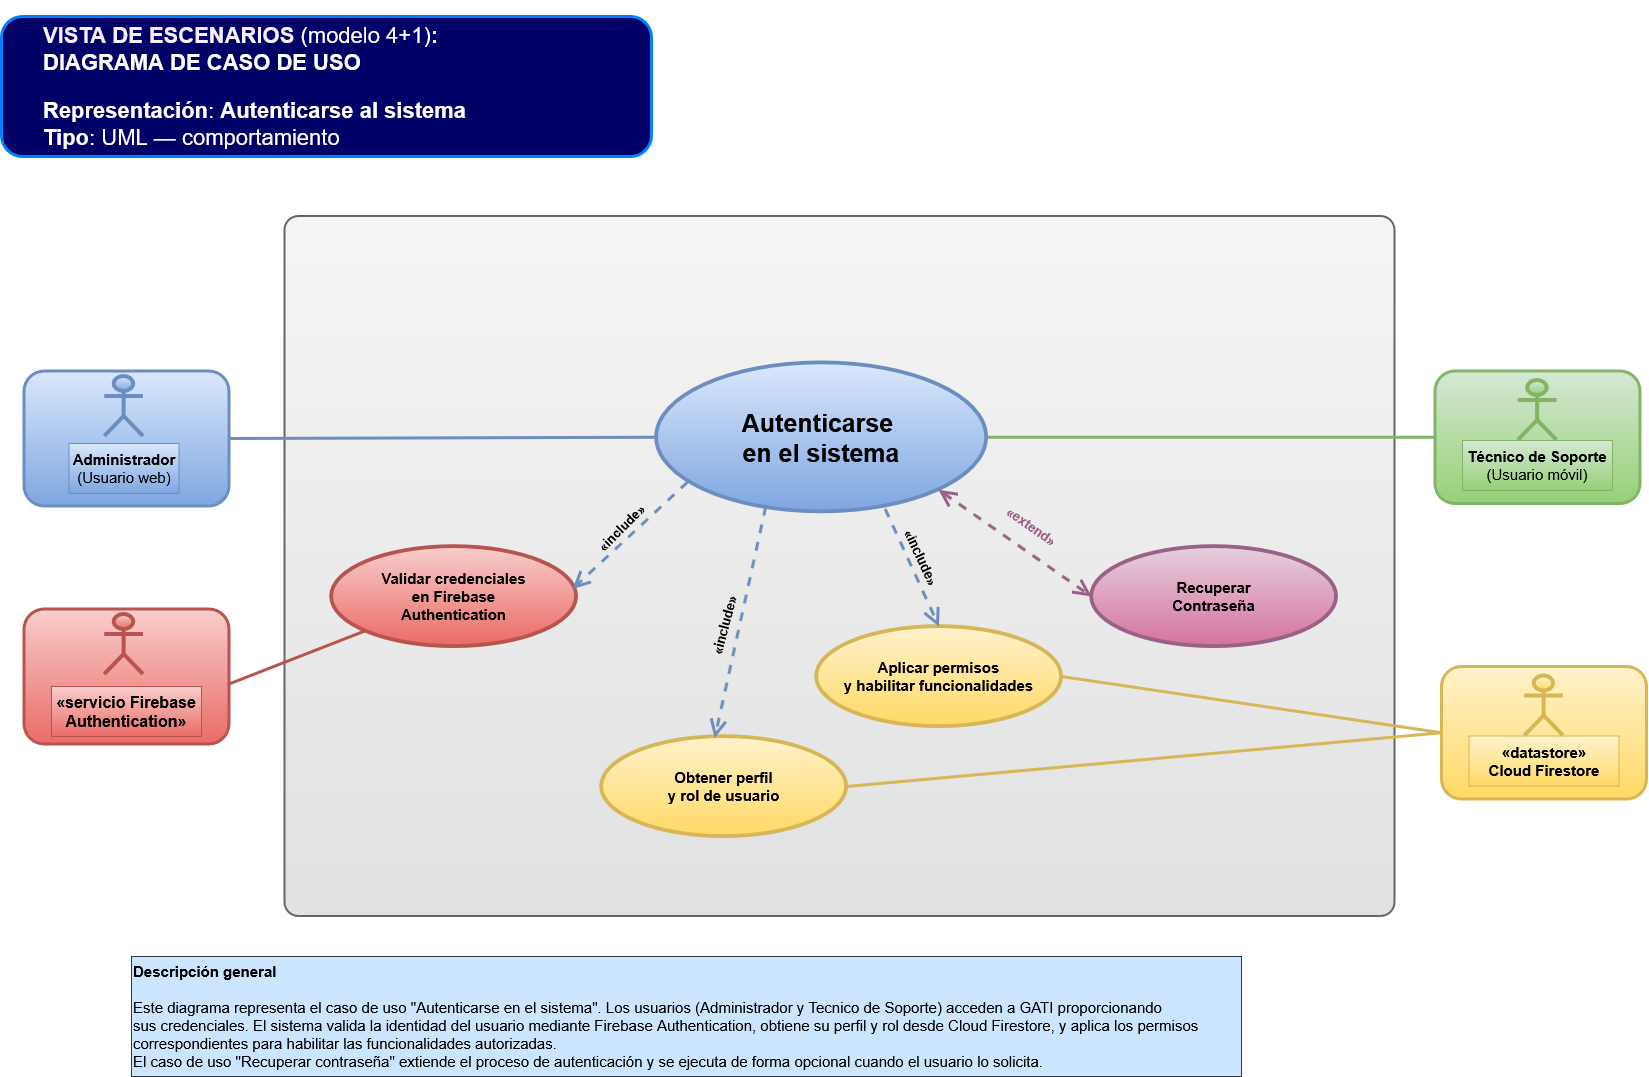

The diagram above was exported from draw.io. Its source (the exported page's mxGraphModel, read from the mxfile embedded in the PNG):
<mxGraphModel dx="990" dy="535" grid="1" gridSize="10" guides="1" tooltips="1" connect="1" arrows="1" fold="1" page="1" pageScale="1" pageWidth="1700" pageHeight="1120" math="0" shadow="0">
  <root>
    <mxCell id="0" />
    <mxCell id="1" parent="0" />
    <mxCell id="boundary" parent="1" style="rounded=1;arcSize=2;html=1;strokeWidth=2;strokeColor=#666666;fillColor=#f5f5f5;gradientColor=#E1E1E1;" value="" vertex="1">
      <mxGeometry height="700" width="1110" x="313.5" y="220" as="geometry" />
    </mxCell>
    <mxCell id="PGKvegoI3Qi9ggqv8-qj-12" edge="1" parent="1" source="admin" style="edgeStyle=none;shape=connector;rounded=0;orthogonalLoop=1;jettySize=auto;html=1;exitX=1;exitY=0.5;exitDx=0;exitDy=0;entryX=0;entryY=0.5;entryDx=0;entryDy=0;strokeColor=#6C8EBF;strokeWidth=3;align=center;verticalAlign=bottom;fontFamily=Helvetica;fontSize=11;fontColor=default;labelBackgroundColor=none;endArrow=none;endFill=0;endSize=12;fillColor=#cce5ff;" target="auth">
      <mxGeometry relative="1" as="geometry" />
    </mxCell>
    <mxCell id="admin" parent="1" style="rounded=1;html=1;whiteSpace=wrap;strokeWidth=3;strokeColor=#6c8ebf;fillColor=#dae8fc;fontSize=16;fontStyle=1;gradientColor=#7ea6e0;" value="" vertex="1">
      <mxGeometry height="135" width="205" x="52.5" y="374.5" as="geometry" />
    </mxCell>
    <mxCell id="PGKvegoI3Qi9ggqv8-qj-13" edge="1" parent="1" source="tech" style="edgeStyle=none;shape=connector;rounded=0;orthogonalLoop=1;jettySize=auto;html=1;exitX=0;exitY=0.5;exitDx=0;exitDy=0;entryX=1;entryY=0.5;entryDx=0;entryDy=0;strokeColor=#82b366;strokeWidth=3;align=center;verticalAlign=bottom;fontFamily=Helvetica;fontSize=11;fontColor=default;labelBackgroundColor=none;endArrow=none;endFill=0;endSize=12;fillColor=#d5e8d4;gradientColor=#97d077;" target="auth">
      <mxGeometry relative="1" as="geometry" />
    </mxCell>
    <mxCell id="tech" parent="1" style="rounded=1;html=1;whiteSpace=wrap;strokeWidth=3;strokeColor=#82b366;fillColor=#d5e8d4;fontSize=16;fontStyle=1;gradientColor=#97d077;" value="" vertex="1">
      <mxGeometry height="132.5" width="205" x="1463.5" y="374.5" as="geometry" />
    </mxCell>
    <mxCell id="PGKvegoI3Qi9ggqv8-qj-29" edge="1" parent="1" style="edgeStyle=none;shape=connector;rounded=0;orthogonalLoop=1;jettySize=auto;html=1;exitX=1;exitY=0.5;exitDx=0;exitDy=0;strokeColor=#b85450;strokeWidth=3;align=center;verticalAlign=bottom;fontFamily=Helvetica;fontSize=11;fontColor=default;labelBackgroundColor=none;endArrow=none;endFill=0;endSize=12;fillColor=#f8cecc;gradientColor=#ea6b66;" target="oc">
      <mxGeometry relative="1" as="geometry">
        <mxPoint x="257.5" y="687.5" as="sourcePoint" />
      </mxGeometry>
    </mxCell>
    <mxCell id="auth" parent="1" style="ellipse;html=1;whiteSpace=wrap;strokeWidth=3.8;fontSize=15;fontStyle=1;strokeColor=#6c8ebf;fillColor=#dae8fc;gradientColor=#7ea6e0;" value="&lt;div&gt;&lt;font style=&quot;font-size: 25px;&quot;&gt;Autenticarse&amp;nbsp;&lt;/font&gt;&lt;/div&gt;&lt;div&gt;&lt;font style=&quot;font-size: 25px;&quot;&gt;en el sistema&lt;/font&gt;&lt;/div&gt;" vertex="1">
      <mxGeometry height="149" width="330" x="685" y="366.25" as="geometry" />
    </mxCell>
    <mxCell id="assign" parent="1" style="ellipse;html=1;whiteSpace=wrap;strokeWidth=3.8;fontSize=15;fontStyle=1;strokeColor=#d6b656;fillColor=#fff2cc;align=center;verticalAlign=middle;fontFamily=Helvetica;gradientColor=#ffd966;" value="&lt;div&gt;Aplicar permisos&lt;/div&gt;&lt;div&gt;y habilitar funcionalidades&lt;/div&gt;" vertex="1">
      <mxGeometry height="100" width="245" x="845" y="630" as="geometry" />
    </mxCell>
    <mxCell id="act" parent="1" style="ellipse;html=1;whiteSpace=wrap;strokeWidth=3.8;fontSize=15;fontStyle=1;strokeColor=#996185;fillColor=#e6d0de;align=center;verticalAlign=middle;fontFamily=Helvetica;gradientColor=#d5739d;" value="&lt;div&gt;Recuperar&lt;/div&gt;&lt;div&gt;Contraseña&lt;/div&gt;" vertex="1">
      <mxGeometry height="100" width="245" x="1120" y="550" as="geometry" />
    </mxCell>
    <mxCell id="inventory" parent="1" style="ellipse;html=1;whiteSpace=wrap;strokeWidth=3.8;fontSize=15;fontStyle=1;strokeColor=#d6b656;fillColor=#fff2cc;align=center;verticalAlign=middle;fontFamily=Helvetica;gradientColor=#ffd966;" value="&lt;div&gt;Obtener perfil&lt;/div&gt;&lt;div&gt;y rol de usuario&lt;/div&gt;" vertex="1">
      <mxGeometry height="100" width="245" x="630" y="740" as="geometry" />
    </mxCell>
    <mxCell id="oc" parent="1" style="ellipse;html=1;whiteSpace=wrap;strokeWidth=3.8;fontSize=15;fontStyle=1;strokeColor=#b85450;fillColor=#f8cecc;align=center;verticalAlign=middle;fontFamily=Helvetica;gradientColor=#ea6b66;" value="&lt;div&gt;Validar credenciales&lt;/div&gt;&lt;div&gt;en Firebase&lt;/div&gt;&lt;div&gt;Authentication&lt;/div&gt;" vertex="1">
      <mxGeometry height="100" width="245" x="360" y="550" as="geometry" />
    </mxCell>
    <mxCell id="Vt19OvF6LVM7k0zxgNp5-1" parent="1" style="text;whiteSpace=wrap;html=1;align=center;fontSize=15;fillColor=#dae8fc;gradientColor=#7ea6e0;strokeColor=#6c8ebf;" value="&lt;b&gt;Administrador&lt;/b&gt;&lt;br&gt;(Usuario web)" vertex="1">
      <mxGeometry height="50" width="110" x="97.5" y="447" as="geometry" />
    </mxCell>
    <mxCell id="Vt19OvF6LVM7k0zxgNp5-2" parent="1" style="text;whiteSpace=wrap;html=1;fontSize=15;align=center;fillColor=#d5e8d4;gradientColor=#97d077;strokeColor=#82b366;" value="&lt;b&gt;Técnico de Soporte&lt;/b&gt;&lt;br&gt;(Usuario móvil)" vertex="1">
      <mxGeometry height="50" width="150" x="1491" y="444" as="geometry" />
    </mxCell>
    <mxCell id="Vt19OvF6LVM7k0zxgNp5-3" parent="1" style="shape=umlActor;verticalLabelPosition=bottom;verticalAlign=top;html=1;strokeColor=#6c8ebf;fillColor=#dae8fc;strokeWidth=4;gradientColor=#7ea6e0;" value="" vertex="1">
      <mxGeometry height="60" width="38.75" x="133.13" y="380" as="geometry" />
    </mxCell>
    <mxCell id="gaQGtBsvk6xe881UB-P3-2" parent="1" style="shape=umlActor;verticalLabelPosition=bottom;verticalAlign=top;html=1;strokeColor=#82b366;fillColor=#d5e8d4;strokeWidth=4;align=center;fontFamily=Helvetica;fontSize=12;gradientColor=#97d077;" value="" vertex="1">
      <mxGeometry height="60" width="38.75" x="1546.6299999999999" y="384" as="geometry" />
    </mxCell>
    <mxCell id="PGKvegoI3Qi9ggqv8-qj-1" parent="1" style="text;html=1;align=left;verticalAlign=middle;whiteSpace=wrap;fontSize=22;fontStyle=1;fontColor=#17365D;rounded=1;roundedPerimeter=1;strokeColor=light-dark(#0080ff, #5c79a3);strokeWidth=3;fillColor=#000066;" value="&lt;blockquote&gt;&lt;div&gt;&lt;span style=&quot;color: rgb(247, 238, 252);&quot;&gt;VISTA DE ESCENARIOS&amp;nbsp;&lt;/span&gt;&lt;span style=&quot;color: rgb(255, 255, 255); font-weight: normal;&quot;&gt;(modelo 4+1)&lt;/span&gt;&lt;span style=&quot;color: rgb(247, 238, 252);&quot;&gt;:&lt;/span&gt;&lt;/div&gt;&lt;div&gt;&lt;span style=&quot;color: rgb(255, 255, 255);&quot;&gt;DIAGRAMA DE CASO DE USO&lt;/span&gt;&lt;/div&gt;&lt;div&gt;&lt;p&gt;&lt;span style=&quot;color: rgb(255, 255, 255); font-weight: normal;&quot;&gt;&lt;b&gt;Representación&lt;/b&gt;:&amp;nbsp;&lt;/span&gt;&lt;span style=&quot;color: rgb(255, 255, 255);&quot;&gt;Autenticarse al sistema&lt;/span&gt;&lt;br&gt;&lt;span style=&quot;color: rgb(255, 255, 255); font-weight: normal;&quot;&gt;&lt;b&gt;Tipo&lt;/b&gt;:&amp;nbsp;&lt;/span&gt;&lt;span style=&quot;color: rgb(255, 255, 255); font-weight: normal;&quot;&gt;UML — comportamiento&lt;/span&gt;&lt;/p&gt;&lt;/div&gt;&lt;/blockquote&gt;" vertex="1">
      <mxGeometry height="140" width="650" x="30" y="20" as="geometry" />
    </mxCell>
    <mxCell id="PGKvegoI3Qi9ggqv8-qj-30" edge="1" parent="1" source="auth" style="endArrow=open;endSize=12;endFill=0;html=1;rounded=0;strokeColor=#996185;strokeWidth=3;align=center;verticalAlign=bottom;fontFamily=Helvetica;fontSize=11;fontColor=default;labelBackgroundColor=none;fillColor=#e6d0de;dashed=1;exitX=1;exitY=1;exitDx=0;exitDy=0;entryX=0;entryY=0.5;entryDx=0;entryDy=0;startArrow=open;startFill=0;startSize=12;gradientColor=#d5739d;" target="act" value="">
      <mxGeometry relative="1" width="160" x="0.1124" y="-21" as="geometry">
        <mxPoint as="offset" />
        <mxPoint x="780" y="550" as="sourcePoint" />
        <mxPoint x="940" y="550" as="targetPoint" />
      </mxGeometry>
    </mxCell>
    <mxCell id="PGKvegoI3Qi9ggqv8-qj-31" edge="1" parent="1" source="auth" style="endArrow=open;endFill=1;endSize=12;html=1;rounded=0;strokeColor=#6C8EBF;strokeWidth=3;align=center;verticalAlign=bottom;fontFamily=Helvetica;fontSize=11;fontColor=default;labelBackgroundColor=none;fillColor=#cce5ff;exitX=0.094;exitY=0.801;exitDx=0;exitDy=0;entryX=0.984;entryY=0.424;entryDx=0;entryDy=0;dashed=1;exitPerimeter=0;entryPerimeter=0;" target="oc" value="">
      <mxGeometry relative="1" width="160" as="geometry">
        <mxPoint x="710" y="610" as="sourcePoint" />
        <mxPoint x="870" y="610" as="targetPoint" />
      </mxGeometry>
    </mxCell>
    <mxCell id="PGKvegoI3Qi9ggqv8-qj-32" connectable="0" parent="PGKvegoI3Qi9ggqv8-qj-31" style="edgeLabel;html=1;align=center;verticalAlign=middle;resizable=0;points=[];fontFamily=Helvetica;fontSize=13;fontColor=default;labelBackgroundColor=none;rotation=-45;fontStyle=1" value="«include»" vertex="1">
      <mxGeometry relative="1" x="-0.0007" y="-1" as="geometry">
        <mxPoint x="-9" y="-6" as="offset" />
      </mxGeometry>
    </mxCell>
    <mxCell id="PGKvegoI3Qi9ggqv8-qj-36" connectable="0" parent="PGKvegoI3Qi9ggqv8-qj-31" style="edgeLabel;html=1;align=center;verticalAlign=middle;resizable=0;points=[];fontFamily=Helvetica;fontSize=13;fontColor=default;labelBackgroundColor=none;rotation=-75;fontStyle=1" value="«include»" vertex="1">
      <mxGeometry relative="1" x="-0.0007" y="-1" as="geometry">
        <mxPoint x="94" y="92" as="offset" />
      </mxGeometry>
    </mxCell>
    <mxCell id="PGKvegoI3Qi9ggqv8-qj-37" connectable="0" parent="PGKvegoI3Qi9ggqv8-qj-31" style="edgeLabel;html=1;align=center;verticalAlign=middle;resizable=0;points=[];fontFamily=Helvetica;fontSize=13;fontColor=default;labelBackgroundColor=none;rotation=65;fontStyle=1" value="«include»" vertex="1">
      <mxGeometry relative="1" x="-0.0007" y="-1" as="geometry">
        <mxPoint x="292" y="22" as="offset" />
      </mxGeometry>
    </mxCell>
    <mxCell id="PGKvegoI3Qi9ggqv8-qj-33" parent="1" style="text;html=1;whiteSpace=wrap;strokeColor=none;fillColor=none;align=center;verticalAlign=middle;rounded=0;rotation=35;fontColor=#996185;fontStyle=1;fontSize=13;" value="«extend»" vertex="1">
      <mxGeometry height="30" width="60" x="1030" y="515.25" as="geometry" />
    </mxCell>
    <mxCell id="PGKvegoI3Qi9ggqv8-qj-34" edge="1" parent="1" source="auth" style="edgeStyle=none;shape=connector;rounded=0;orthogonalLoop=1;jettySize=auto;html=1;exitX=0.331;exitY=0.967;exitDx=0;exitDy=0;entryX=0.462;entryY=0.015;entryDx=0;entryDy=0;entryPerimeter=0;dashed=1;strokeColor=#6C8EBF;strokeWidth=3;align=center;verticalAlign=bottom;fontFamily=Helvetica;fontSize=11;fontColor=default;labelBackgroundColor=none;endArrow=open;endFill=1;endSize=12;fillColor=#cce5ff;exitPerimeter=0;" target="inventory">
      <mxGeometry relative="1" as="geometry" />
    </mxCell>
    <mxCell id="PGKvegoI3Qi9ggqv8-qj-35" edge="1" parent="1" source="auth" style="edgeStyle=none;shape=connector;rounded=0;orthogonalLoop=1;jettySize=auto;html=1;exitX=0.693;exitY=0.981;exitDx=0;exitDy=0;entryX=0.5;entryY=0;entryDx=0;entryDy=0;dashed=1;strokeColor=#6C8EBF;strokeWidth=3;align=center;verticalAlign=bottom;fontFamily=Helvetica;fontSize=11;fontColor=default;labelBackgroundColor=none;endArrow=open;endFill=1;endSize=12;fillColor=#cce5ff;exitPerimeter=0;" target="assign">
      <mxGeometry relative="1" as="geometry" />
    </mxCell>
    <mxCell id="PGKvegoI3Qi9ggqv8-qj-44" edge="1" parent="1" source="PGKvegoI3Qi9ggqv8-qj-39" style="edgeStyle=none;shape=connector;rounded=0;orthogonalLoop=1;jettySize=auto;html=1;exitX=0;exitY=0.5;exitDx=0;exitDy=0;entryX=1;entryY=0.5;entryDx=0;entryDy=0;strokeColor=#d6b656;strokeWidth=3;align=center;verticalAlign=bottom;fontFamily=Helvetica;fontSize=11;fontColor=default;labelBackgroundColor=none;endArrow=none;endFill=0;endSize=12;fillColor=#fff2cc;gradientColor=#ffd966;" target="assign">
      <mxGeometry relative="1" as="geometry" />
    </mxCell>
    <mxCell id="PGKvegoI3Qi9ggqv8-qj-45" edge="1" parent="1" source="PGKvegoI3Qi9ggqv8-qj-39" style="edgeStyle=none;shape=connector;rounded=0;orthogonalLoop=1;jettySize=auto;html=1;exitX=0;exitY=0.5;exitDx=0;exitDy=0;entryX=1;entryY=0.5;entryDx=0;entryDy=0;strokeColor=#d6b656;strokeWidth=3;align=center;verticalAlign=bottom;fontFamily=Helvetica;fontSize=11;fontColor=default;labelBackgroundColor=none;endArrow=none;endFill=0;endSize=12;fillColor=#fff2cc;gradientColor=#ffd966;" target="inventory">
      <mxGeometry relative="1" as="geometry" />
    </mxCell>
    <mxCell id="PGKvegoI3Qi9ggqv8-qj-39" parent="1" style="rounded=1;html=1;whiteSpace=wrap;strokeWidth=3;strokeColor=#d6b656;fillColor=#fff2cc;fontSize=16;fontStyle=1;gradientColor=#ffd966;" value="" vertex="1">
      <mxGeometry height="132.5" width="205" x="1470" y="670" as="geometry" />
    </mxCell>
    <mxCell id="PGKvegoI3Qi9ggqv8-qj-40" parent="1" style="text;whiteSpace=wrap;html=1;fontSize=15;align=center;fillColor=#fff2cc;gradientColor=#ffd966;strokeColor=#d6b656;" value="&lt;div&gt;&lt;b&gt;«datastore»&lt;/b&gt;&lt;/div&gt;&lt;div&gt;&lt;b&gt;Cloud Firestore&lt;/b&gt;&lt;/div&gt;" vertex="1">
      <mxGeometry height="50" width="150" x="1497.5" y="739.5" as="geometry" />
    </mxCell>
    <mxCell id="PGKvegoI3Qi9ggqv8-qj-41" parent="1" style="shape=umlActor;verticalLabelPosition=bottom;verticalAlign=top;html=1;strokeColor=#d6b656;fillColor=#fff2cc;strokeWidth=4;align=center;fontFamily=Helvetica;fontSize=12;gradientColor=#ffd966;" value="" vertex="1">
      <mxGeometry height="60" width="38.75" x="1553.1299999999999" y="679.5" as="geometry" />
    </mxCell>
    <mxCell id="PGKvegoI3Qi9ggqv8-qj-42" parent="1" style="rounded=1;html=1;whiteSpace=wrap;strokeWidth=3;strokeColor=#b85450;fillColor=#f8cecc;fontSize=16;fontStyle=1;gradientColor=#ea6b66;" value="" vertex="1">
      <mxGeometry height="135" width="205" x="52.5" y="612.5" as="geometry" />
    </mxCell>
    <mxCell id="PGKvegoI3Qi9ggqv8-qj-43" parent="1" style="shape=umlActor;verticalLabelPosition=bottom;verticalAlign=top;html=1;strokeColor=#b85450;fillColor=#f8cecc;strokeWidth=4;gradientColor=#ea6b66;" value="" vertex="1">
      <mxGeometry height="60" width="38.75" x="133.13" y="618" as="geometry" />
    </mxCell>
    <mxCell id="Vt19OvF6LVM7k0zxgNp5-17" parent="1" style="text;whiteSpace=wrap;html=1;align=center;fillColor=#f8cecc;gradientColor=#ea6b66;strokeColor=#b85450;" value="&lt;b&gt;&lt;font style=&quot;font-size: 16px;&quot;&gt;«servicio Firebase Authentication»&lt;/font&gt;&lt;/b&gt;" vertex="1">
      <mxGeometry height="50" width="150" x="80" y="690" as="geometry" />
    </mxCell>
    <mxCell id="PGKvegoI3Qi9ggqv8-qj-46" parent="1" style="text;html=1;whiteSpace=wrap;strokeColor=#36393d;fillColor=#cce5ff;align=left;verticalAlign=middle;rounded=0;fontSize=15;" value="&lt;div&gt;&lt;b&gt;Descripción general&lt;/b&gt;&lt;/div&gt;&lt;div&gt;&lt;b&gt;&lt;br&gt;&lt;/b&gt;&lt;/div&gt;Este diagrama representa el caso de uso &quot;Autenticarse en el sistema&quot;. Los usuarios (Administrador y Tecnico de Soporte) acceden a GATI proporcionando&lt;br&gt;sus credenciales. El sistema valida la identidad del usuario mediante Firebase Authentication, obtiene su perfil y rol desde Cloud Firestore, y aplica los permisos&lt;br&gt;correspondientes para habilitar las funcionalidades autorizadas.&lt;br&gt;El caso de uso &quot;Recuperar contraseña&quot; extiende el proceso de autenticación y se ejecuta de forma opcional cuando el usuario lo solicita." vertex="1">
      <mxGeometry height="120" width="1110" x="160" y="960" as="geometry" />
    </mxCell>
  </root>
</mxGraphModel>